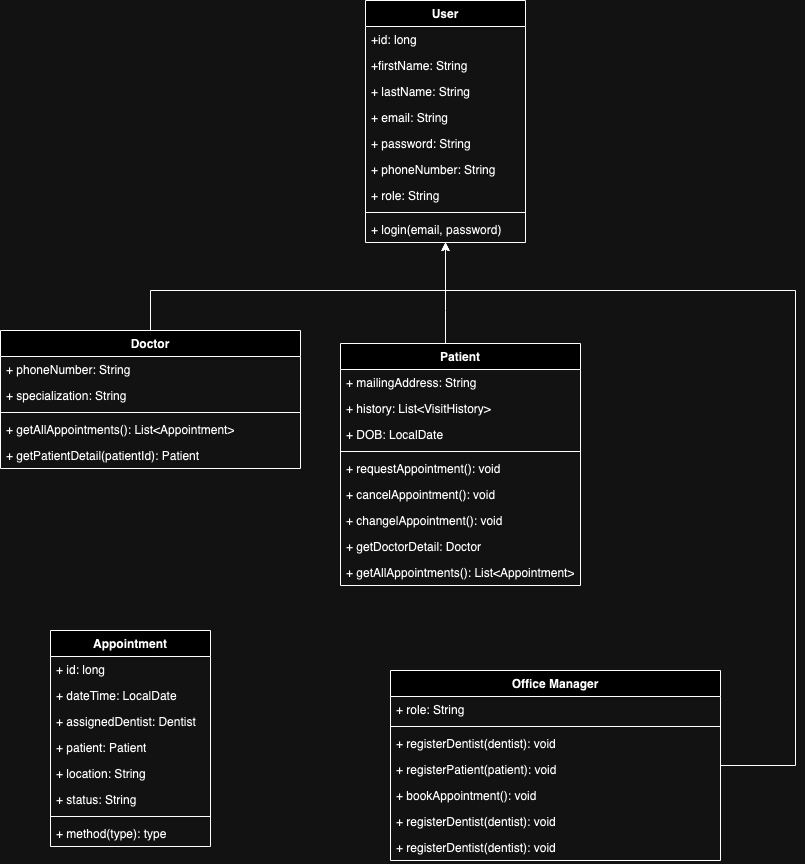

The diagram above was exported from draw.io. Its source (the exported page's mxGraphModel, read from the mxfile embedded in the PNG):
<mxGraphModel dx="3203" dy="2429" grid="1" gridSize="10" guides="1" tooltips="1" connect="1" arrows="1" fold="1" page="1" pageScale="1" pageWidth="850" pageHeight="1100" math="0" shadow="0">
  <root>
    <mxCell id="0" />
    <mxCell id="1" parent="0" />
    <mxCell id="IOxoahT1dgzq0jlN7r_t-73" style="edgeStyle=orthogonalEdgeStyle;rounded=0;orthogonalLoop=1;jettySize=auto;html=1;" edge="1" parent="1" source="IOxoahT1dgzq0jlN7r_t-10" target="IOxoahT1dgzq0jlN7r_t-39">
      <mxGeometry relative="1" as="geometry">
        <mxPoint x="-590" y="-760" as="targetPoint" />
        <Array as="points">
          <mxPoint x="-690" y="-710" />
          <mxPoint x="-395" y="-710" />
        </Array>
      </mxGeometry>
    </mxCell>
    <mxCell id="IOxoahT1dgzq0jlN7r_t-10" value="Doctor" style="swimlane;fontStyle=1;align=center;verticalAlign=top;childLayout=stackLayout;horizontal=1;startSize=26;horizontalStack=0;resizeParent=1;resizeParentMax=0;resizeLast=0;collapsible=1;marginBottom=0;whiteSpace=wrap;html=1;" vertex="1" parent="1">
      <mxGeometry x="-840" y="-670" width="300" height="138" as="geometry" />
    </mxCell>
    <mxCell id="IOxoahT1dgzq0jlN7r_t-18" value="+ phoneNumber: String" style="text;strokeColor=none;fillColor=none;align=left;verticalAlign=top;spacingLeft=4;spacingRight=4;overflow=hidden;rotatable=0;points=[[0,0.5],[1,0.5]];portConstraint=eastwest;whiteSpace=wrap;html=1;" vertex="1" parent="IOxoahT1dgzq0jlN7r_t-10">
      <mxGeometry y="26" width="300" height="26" as="geometry" />
    </mxCell>
    <mxCell id="IOxoahT1dgzq0jlN7r_t-19" value="+ specialization: String" style="text;strokeColor=none;fillColor=none;align=left;verticalAlign=top;spacingLeft=4;spacingRight=4;overflow=hidden;rotatable=0;points=[[0,0.5],[1,0.5]];portConstraint=eastwest;whiteSpace=wrap;html=1;" vertex="1" parent="IOxoahT1dgzq0jlN7r_t-10">
      <mxGeometry y="52" width="300" height="26" as="geometry" />
    </mxCell>
    <mxCell id="IOxoahT1dgzq0jlN7r_t-12" value="" style="line;strokeWidth=1;fillColor=none;align=left;verticalAlign=middle;spacingTop=-1;spacingLeft=3;spacingRight=3;rotatable=0;labelPosition=right;points=[];portConstraint=eastwest;strokeColor=inherit;" vertex="1" parent="IOxoahT1dgzq0jlN7r_t-10">
      <mxGeometry y="78" width="300" height="8" as="geometry" />
    </mxCell>
    <mxCell id="IOxoahT1dgzq0jlN7r_t-13" value="+ getAllAppointments(): List&amp;lt;Appointment&amp;gt;" style="text;strokeColor=none;fillColor=none;align=left;verticalAlign=top;spacingLeft=4;spacingRight=4;overflow=hidden;rotatable=0;points=[[0,0.5],[1,0.5]];portConstraint=eastwest;whiteSpace=wrap;html=1;" vertex="1" parent="IOxoahT1dgzq0jlN7r_t-10">
      <mxGeometry y="86" width="300" height="26" as="geometry" />
    </mxCell>
    <mxCell id="IOxoahT1dgzq0jlN7r_t-55" value="+ getPatientDetail(patientId): Patient" style="text;strokeColor=none;fillColor=none;align=left;verticalAlign=top;spacingLeft=4;spacingRight=4;overflow=hidden;rotatable=0;points=[[0,0.5],[1,0.5]];portConstraint=eastwest;whiteSpace=wrap;html=1;" vertex="1" parent="IOxoahT1dgzq0jlN7r_t-10">
      <mxGeometry y="112" width="300" height="26" as="geometry" />
    </mxCell>
    <mxCell id="IOxoahT1dgzq0jlN7r_t-74" style="edgeStyle=orthogonalEdgeStyle;rounded=0;orthogonalLoop=1;jettySize=auto;html=1;" edge="1" parent="1" source="IOxoahT1dgzq0jlN7r_t-20" target="IOxoahT1dgzq0jlN7r_t-39">
      <mxGeometry relative="1" as="geometry">
        <Array as="points">
          <mxPoint x="-395" y="-690" />
          <mxPoint x="-395" y="-690" />
        </Array>
      </mxGeometry>
    </mxCell>
    <mxCell id="IOxoahT1dgzq0jlN7r_t-20" value="Patient" style="swimlane;fontStyle=1;align=center;verticalAlign=top;childLayout=stackLayout;horizontal=1;startSize=26;horizontalStack=0;resizeParent=1;resizeParentMax=0;resizeLast=0;collapsible=1;marginBottom=0;whiteSpace=wrap;html=1;" vertex="1" parent="1">
      <mxGeometry x="-500" y="-657" width="240" height="242" as="geometry" />
    </mxCell>
    <mxCell id="IOxoahT1dgzq0jlN7r_t-26" value="+ mailingAddress: String" style="text;strokeColor=none;fillColor=none;align=left;verticalAlign=top;spacingLeft=4;spacingRight=4;overflow=hidden;rotatable=0;points=[[0,0.5],[1,0.5]];portConstraint=eastwest;whiteSpace=wrap;html=1;" vertex="1" parent="IOxoahT1dgzq0jlN7r_t-20">
      <mxGeometry y="26" width="240" height="26" as="geometry" />
    </mxCell>
    <mxCell id="IOxoahT1dgzq0jlN7r_t-56" value="+ history: List&amp;lt;VisitHistory&amp;gt;" style="text;strokeColor=none;fillColor=none;align=left;verticalAlign=top;spacingLeft=4;spacingRight=4;overflow=hidden;rotatable=0;points=[[0,0.5],[1,0.5]];portConstraint=eastwest;whiteSpace=wrap;html=1;" vertex="1" parent="IOxoahT1dgzq0jlN7r_t-20">
      <mxGeometry y="52" width="240" height="26" as="geometry" />
    </mxCell>
    <mxCell id="IOxoahT1dgzq0jlN7r_t-30" value="+ DOB: LocalDate" style="text;strokeColor=none;fillColor=none;align=left;verticalAlign=top;spacingLeft=4;spacingRight=4;overflow=hidden;rotatable=0;points=[[0,0.5],[1,0.5]];portConstraint=eastwest;whiteSpace=wrap;html=1;" vertex="1" parent="IOxoahT1dgzq0jlN7r_t-20">
      <mxGeometry y="78" width="240" height="26" as="geometry" />
    </mxCell>
    <mxCell id="IOxoahT1dgzq0jlN7r_t-27" value="" style="line;strokeWidth=1;fillColor=none;align=left;verticalAlign=middle;spacingTop=-1;spacingLeft=3;spacingRight=3;rotatable=0;labelPosition=right;points=[];portConstraint=eastwest;strokeColor=inherit;" vertex="1" parent="IOxoahT1dgzq0jlN7r_t-20">
      <mxGeometry y="104" width="240" height="8" as="geometry" />
    </mxCell>
    <mxCell id="IOxoahT1dgzq0jlN7r_t-53" value="+ requestAppointment(): void" style="text;strokeColor=none;fillColor=none;align=left;verticalAlign=top;spacingLeft=4;spacingRight=4;overflow=hidden;rotatable=0;points=[[0,0.5],[1,0.5]];portConstraint=eastwest;whiteSpace=wrap;html=1;" vertex="1" parent="IOxoahT1dgzq0jlN7r_t-20">
      <mxGeometry y="112" width="240" height="26" as="geometry" />
    </mxCell>
    <mxCell id="IOxoahT1dgzq0jlN7r_t-67" value="+ cancelAppointment(): void" style="text;strokeColor=none;fillColor=none;align=left;verticalAlign=top;spacingLeft=4;spacingRight=4;overflow=hidden;rotatable=0;points=[[0,0.5],[1,0.5]];portConstraint=eastwest;whiteSpace=wrap;html=1;" vertex="1" parent="IOxoahT1dgzq0jlN7r_t-20">
      <mxGeometry y="138" width="240" height="26" as="geometry" />
    </mxCell>
    <mxCell id="IOxoahT1dgzq0jlN7r_t-66" value="+ changelAppointment(): void" style="text;strokeColor=none;fillColor=none;align=left;verticalAlign=top;spacingLeft=4;spacingRight=4;overflow=hidden;rotatable=0;points=[[0,0.5],[1,0.5]];portConstraint=eastwest;whiteSpace=wrap;html=1;" vertex="1" parent="IOxoahT1dgzq0jlN7r_t-20">
      <mxGeometry y="164" width="240" height="26" as="geometry" />
    </mxCell>
    <mxCell id="IOxoahT1dgzq0jlN7r_t-28" value="+ getDoctorDetail:&amp;nbsp;Doctor" style="text;strokeColor=none;fillColor=none;align=left;verticalAlign=top;spacingLeft=4;spacingRight=4;overflow=hidden;rotatable=0;points=[[0,0.5],[1,0.5]];portConstraint=eastwest;whiteSpace=wrap;html=1;" vertex="1" parent="IOxoahT1dgzq0jlN7r_t-20">
      <mxGeometry y="190" width="240" height="26" as="geometry" />
    </mxCell>
    <mxCell id="IOxoahT1dgzq0jlN7r_t-76" value="+ getAllAppointments(): List&amp;lt;Appointment&amp;gt;" style="text;strokeColor=none;fillColor=none;align=left;verticalAlign=top;spacingLeft=4;spacingRight=4;overflow=hidden;rotatable=0;points=[[0,0.5],[1,0.5]];portConstraint=eastwest;whiteSpace=wrap;html=1;" vertex="1" parent="IOxoahT1dgzq0jlN7r_t-20">
      <mxGeometry y="216" width="240" height="26" as="geometry" />
    </mxCell>
    <mxCell id="IOxoahT1dgzq0jlN7r_t-75" style="edgeStyle=orthogonalEdgeStyle;rounded=0;orthogonalLoop=1;jettySize=auto;html=1;" edge="1" parent="1" source="IOxoahT1dgzq0jlN7r_t-31" target="IOxoahT1dgzq0jlN7r_t-39">
      <mxGeometry relative="1" as="geometry">
        <Array as="points">
          <mxPoint x="-45" y="-710" />
          <mxPoint x="-395" y="-710" />
        </Array>
      </mxGeometry>
    </mxCell>
    <mxCell id="IOxoahT1dgzq0jlN7r_t-31" value="Office Manager" style="swimlane;fontStyle=1;align=center;verticalAlign=top;childLayout=stackLayout;horizontal=1;startSize=26;horizontalStack=0;resizeParent=1;resizeParentMax=0;resizeLast=0;collapsible=1;marginBottom=0;whiteSpace=wrap;html=1;" vertex="1" parent="1">
      <mxGeometry x="-450" y="-330" width="330" height="190" as="geometry" />
    </mxCell>
    <mxCell id="IOxoahT1dgzq0jlN7r_t-48" value="+ role: String" style="text;strokeColor=none;fillColor=none;align=left;verticalAlign=top;spacingLeft=4;spacingRight=4;overflow=hidden;rotatable=0;points=[[0,0.5],[1,0.5]];portConstraint=eastwest;whiteSpace=wrap;html=1;" vertex="1" parent="IOxoahT1dgzq0jlN7r_t-31">
      <mxGeometry y="26" width="330" height="26" as="geometry" />
    </mxCell>
    <mxCell id="IOxoahT1dgzq0jlN7r_t-33" value="" style="line;strokeWidth=1;fillColor=none;align=left;verticalAlign=middle;spacingTop=-1;spacingLeft=3;spacingRight=3;rotatable=0;labelPosition=right;points=[];portConstraint=eastwest;strokeColor=inherit;" vertex="1" parent="IOxoahT1dgzq0jlN7r_t-31">
      <mxGeometry y="52" width="330" height="8" as="geometry" />
    </mxCell>
    <mxCell id="IOxoahT1dgzq0jlN7r_t-49" value="+ registerDentist(dentist): void" style="text;strokeColor=none;fillColor=none;align=left;verticalAlign=top;spacingLeft=4;spacingRight=4;overflow=hidden;rotatable=0;points=[[0,0.5],[1,0.5]];portConstraint=eastwest;whiteSpace=wrap;html=1;" vertex="1" parent="IOxoahT1dgzq0jlN7r_t-31">
      <mxGeometry y="60" width="330" height="26" as="geometry" />
    </mxCell>
    <mxCell id="IOxoahT1dgzq0jlN7r_t-34" value="+ registerPatient(patient): void" style="text;strokeColor=none;fillColor=none;align=left;verticalAlign=top;spacingLeft=4;spacingRight=4;overflow=hidden;rotatable=0;points=[[0,0.5],[1,0.5]];portConstraint=eastwest;whiteSpace=wrap;html=1;" vertex="1" parent="IOxoahT1dgzq0jlN7r_t-31">
      <mxGeometry y="86" width="330" height="26" as="geometry" />
    </mxCell>
    <mxCell id="IOxoahT1dgzq0jlN7r_t-52" value="+ bookAppointment(): void" style="text;strokeColor=none;fillColor=none;align=left;verticalAlign=top;spacingLeft=4;spacingRight=4;overflow=hidden;rotatable=0;points=[[0,0.5],[1,0.5]];portConstraint=eastwest;whiteSpace=wrap;html=1;" vertex="1" parent="IOxoahT1dgzq0jlN7r_t-31">
      <mxGeometry y="112" width="330" height="26" as="geometry" />
    </mxCell>
    <mxCell id="IOxoahT1dgzq0jlN7r_t-51" value="+ registerDentist(dentist): void" style="text;strokeColor=none;fillColor=none;align=left;verticalAlign=top;spacingLeft=4;spacingRight=4;overflow=hidden;rotatable=0;points=[[0,0.5],[1,0.5]];portConstraint=eastwest;whiteSpace=wrap;html=1;" vertex="1" parent="IOxoahT1dgzq0jlN7r_t-31">
      <mxGeometry y="138" width="330" height="26" as="geometry" />
    </mxCell>
    <mxCell id="IOxoahT1dgzq0jlN7r_t-50" value="+ registerDentist(dentist): void" style="text;strokeColor=none;fillColor=none;align=left;verticalAlign=top;spacingLeft=4;spacingRight=4;overflow=hidden;rotatable=0;points=[[0,0.5],[1,0.5]];portConstraint=eastwest;whiteSpace=wrap;html=1;" vertex="1" parent="IOxoahT1dgzq0jlN7r_t-31">
      <mxGeometry y="164" width="330" height="26" as="geometry" />
    </mxCell>
    <mxCell id="IOxoahT1dgzq0jlN7r_t-39" value="User" style="swimlane;fontStyle=1;align=center;verticalAlign=top;childLayout=stackLayout;horizontal=1;startSize=26;horizontalStack=0;resizeParent=1;resizeParentMax=0;resizeLast=0;collapsible=1;marginBottom=0;whiteSpace=wrap;html=1;" vertex="1" parent="1">
      <mxGeometry x="-475" y="-1000" width="160" height="242" as="geometry" />
    </mxCell>
    <mxCell id="IOxoahT1dgzq0jlN7r_t-40" value="+id: long" style="text;strokeColor=none;fillColor=none;align=left;verticalAlign=top;spacingLeft=4;spacingRight=4;overflow=hidden;rotatable=0;points=[[0,0.5],[1,0.5]];portConstraint=eastwest;whiteSpace=wrap;html=1;" vertex="1" parent="IOxoahT1dgzq0jlN7r_t-39">
      <mxGeometry y="26" width="160" height="26" as="geometry" />
    </mxCell>
    <mxCell id="IOxoahT1dgzq0jlN7r_t-43" value="+firstName: String" style="text;strokeColor=none;fillColor=none;align=left;verticalAlign=top;spacingLeft=4;spacingRight=4;overflow=hidden;rotatable=0;points=[[0,0.5],[1,0.5]];portConstraint=eastwest;whiteSpace=wrap;html=1;" vertex="1" parent="IOxoahT1dgzq0jlN7r_t-39">
      <mxGeometry y="52" width="160" height="26" as="geometry" />
    </mxCell>
    <mxCell id="IOxoahT1dgzq0jlN7r_t-44" value="+ lastName: String" style="text;strokeColor=none;fillColor=none;align=left;verticalAlign=top;spacingLeft=4;spacingRight=4;overflow=hidden;rotatable=0;points=[[0,0.5],[1,0.5]];portConstraint=eastwest;whiteSpace=wrap;html=1;" vertex="1" parent="IOxoahT1dgzq0jlN7r_t-39">
      <mxGeometry y="78" width="160" height="26" as="geometry" />
    </mxCell>
    <mxCell id="IOxoahT1dgzq0jlN7r_t-45" value="+ email: String" style="text;strokeColor=none;fillColor=none;align=left;verticalAlign=top;spacingLeft=4;spacingRight=4;overflow=hidden;rotatable=0;points=[[0,0.5],[1,0.5]];portConstraint=eastwest;whiteSpace=wrap;html=1;" vertex="1" parent="IOxoahT1dgzq0jlN7r_t-39">
      <mxGeometry y="104" width="160" height="26" as="geometry" />
    </mxCell>
    <mxCell id="IOxoahT1dgzq0jlN7r_t-46" value="+ password: String" style="text;strokeColor=none;fillColor=none;align=left;verticalAlign=top;spacingLeft=4;spacingRight=4;overflow=hidden;rotatable=0;points=[[0,0.5],[1,0.5]];portConstraint=eastwest;whiteSpace=wrap;html=1;" vertex="1" parent="IOxoahT1dgzq0jlN7r_t-39">
      <mxGeometry y="130" width="160" height="26" as="geometry" />
    </mxCell>
    <mxCell id="IOxoahT1dgzq0jlN7r_t-24" value="+ phoneNumber: String" style="text;strokeColor=none;fillColor=none;align=left;verticalAlign=top;spacingLeft=4;spacingRight=4;overflow=hidden;rotatable=0;points=[[0,0.5],[1,0.5]];portConstraint=eastwest;whiteSpace=wrap;html=1;" vertex="1" parent="IOxoahT1dgzq0jlN7r_t-39">
      <mxGeometry y="156" width="160" height="26" as="geometry" />
    </mxCell>
    <mxCell id="IOxoahT1dgzq0jlN7r_t-47" value="+ role: String" style="text;strokeColor=none;fillColor=none;align=left;verticalAlign=top;spacingLeft=4;spacingRight=4;overflow=hidden;rotatable=0;points=[[0,0.5],[1,0.5]];portConstraint=eastwest;whiteSpace=wrap;html=1;" vertex="1" parent="IOxoahT1dgzq0jlN7r_t-39">
      <mxGeometry y="182" width="160" height="26" as="geometry" />
    </mxCell>
    <mxCell id="IOxoahT1dgzq0jlN7r_t-41" value="" style="line;strokeWidth=1;fillColor=none;align=left;verticalAlign=middle;spacingTop=-1;spacingLeft=3;spacingRight=3;rotatable=0;labelPosition=right;points=[];portConstraint=eastwest;strokeColor=inherit;" vertex="1" parent="IOxoahT1dgzq0jlN7r_t-39">
      <mxGeometry y="208" width="160" height="8" as="geometry" />
    </mxCell>
    <mxCell id="IOxoahT1dgzq0jlN7r_t-42" value="+ login(email, password)" style="text;strokeColor=none;fillColor=none;align=left;verticalAlign=top;spacingLeft=4;spacingRight=4;overflow=hidden;rotatable=0;points=[[0,0.5],[1,0.5]];portConstraint=eastwest;whiteSpace=wrap;html=1;" vertex="1" parent="IOxoahT1dgzq0jlN7r_t-39">
      <mxGeometry y="216" width="160" height="26" as="geometry" />
    </mxCell>
    <mxCell id="IOxoahT1dgzq0jlN7r_t-57" value="Appointment" style="swimlane;fontStyle=1;align=center;verticalAlign=top;childLayout=stackLayout;horizontal=1;startSize=26;horizontalStack=0;resizeParent=1;resizeParentMax=0;resizeLast=0;collapsible=1;marginBottom=0;whiteSpace=wrap;html=1;" vertex="1" parent="1">
      <mxGeometry x="-790" y="-370" width="160" height="216" as="geometry" />
    </mxCell>
    <mxCell id="IOxoahT1dgzq0jlN7r_t-58" value="+ id: long" style="text;strokeColor=none;fillColor=none;align=left;verticalAlign=top;spacingLeft=4;spacingRight=4;overflow=hidden;rotatable=0;points=[[0,0.5],[1,0.5]];portConstraint=eastwest;whiteSpace=wrap;html=1;" vertex="1" parent="IOxoahT1dgzq0jlN7r_t-57">
      <mxGeometry y="26" width="160" height="26" as="geometry" />
    </mxCell>
    <mxCell id="IOxoahT1dgzq0jlN7r_t-61" value="+ dateTime: LocalDate" style="text;strokeColor=none;fillColor=none;align=left;verticalAlign=top;spacingLeft=4;spacingRight=4;overflow=hidden;rotatable=0;points=[[0,0.5],[1,0.5]];portConstraint=eastwest;whiteSpace=wrap;html=1;" vertex="1" parent="IOxoahT1dgzq0jlN7r_t-57">
      <mxGeometry y="52" width="160" height="26" as="geometry" />
    </mxCell>
    <mxCell id="IOxoahT1dgzq0jlN7r_t-62" value="+ assignedDentist: Dentist" style="text;strokeColor=none;fillColor=none;align=left;verticalAlign=top;spacingLeft=4;spacingRight=4;overflow=hidden;rotatable=0;points=[[0,0.5],[1,0.5]];portConstraint=eastwest;whiteSpace=wrap;html=1;" vertex="1" parent="IOxoahT1dgzq0jlN7r_t-57">
      <mxGeometry y="78" width="160" height="26" as="geometry" />
    </mxCell>
    <mxCell id="IOxoahT1dgzq0jlN7r_t-65" value="+ patient: Patient" style="text;strokeColor=none;fillColor=none;align=left;verticalAlign=top;spacingLeft=4;spacingRight=4;overflow=hidden;rotatable=0;points=[[0,0.5],[1,0.5]];portConstraint=eastwest;whiteSpace=wrap;html=1;" vertex="1" parent="IOxoahT1dgzq0jlN7r_t-57">
      <mxGeometry y="104" width="160" height="26" as="geometry" />
    </mxCell>
    <mxCell id="IOxoahT1dgzq0jlN7r_t-72" value="+ location: String" style="text;strokeColor=none;fillColor=none;align=left;verticalAlign=top;spacingLeft=4;spacingRight=4;overflow=hidden;rotatable=0;points=[[0,0.5],[1,0.5]];portConstraint=eastwest;whiteSpace=wrap;html=1;" vertex="1" parent="IOxoahT1dgzq0jlN7r_t-57">
      <mxGeometry y="130" width="160" height="26" as="geometry" />
    </mxCell>
    <mxCell id="IOxoahT1dgzq0jlN7r_t-63" value="+ status: String" style="text;strokeColor=none;fillColor=none;align=left;verticalAlign=top;spacingLeft=4;spacingRight=4;overflow=hidden;rotatable=0;points=[[0,0.5],[1,0.5]];portConstraint=eastwest;whiteSpace=wrap;html=1;" vertex="1" parent="IOxoahT1dgzq0jlN7r_t-57">
      <mxGeometry y="156" width="160" height="26" as="geometry" />
    </mxCell>
    <mxCell id="IOxoahT1dgzq0jlN7r_t-59" value="" style="line;strokeWidth=1;fillColor=none;align=left;verticalAlign=middle;spacingTop=-1;spacingLeft=3;spacingRight=3;rotatable=0;labelPosition=right;points=[];portConstraint=eastwest;strokeColor=inherit;" vertex="1" parent="IOxoahT1dgzq0jlN7r_t-57">
      <mxGeometry y="182" width="160" height="8" as="geometry" />
    </mxCell>
    <mxCell id="IOxoahT1dgzq0jlN7r_t-60" value="+ method(type): type" style="text;strokeColor=none;fillColor=none;align=left;verticalAlign=top;spacingLeft=4;spacingRight=4;overflow=hidden;rotatable=0;points=[[0,0.5],[1,0.5]];portConstraint=eastwest;whiteSpace=wrap;html=1;" vertex="1" parent="IOxoahT1dgzq0jlN7r_t-57">
      <mxGeometry y="190" width="160" height="26" as="geometry" />
    </mxCell>
  </root>
</mxGraphModel>